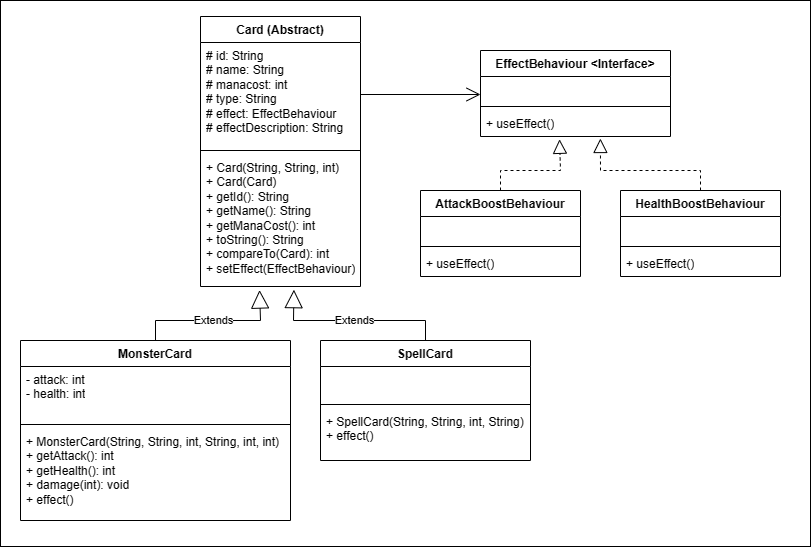

The diagram above was exported from draw.io. Its source (the exported page's mxGraphModel, read from the mxfile embedded in the PNG):
<mxGraphModel dx="2109" dy="577" grid="1" gridSize="10" guides="1" tooltips="1" connect="1" arrows="1" fold="1" page="1" pageScale="1" pageWidth="827" pageHeight="1169" math="0" shadow="0">
  <root>
    <mxCell id="0" />
    <mxCell id="1" parent="0" />
    <mxCell id="TQfpmMrB2qOs1qULg4zu-33" value="" style="group" vertex="1" connectable="0" parent="1">
      <mxGeometry x="-60" y="16" width="790" height="530" as="geometry" />
    </mxCell>
    <mxCell id="TQfpmMrB2qOs1qULg4zu-34" value="" style="rounded=0;whiteSpace=wrap;html=1;" vertex="1" parent="TQfpmMrB2qOs1qULg4zu-33">
      <mxGeometry x="-20" y="-16" width="810" height="546" as="geometry" />
    </mxCell>
    <mxCell id="TQfpmMrB2qOs1qULg4zu-1" value="Card (Abstract)" style="swimlane;fontStyle=1;align=center;verticalAlign=top;childLayout=stackLayout;horizontal=1;startSize=26;horizontalStack=0;resizeParent=1;resizeParentMax=0;resizeLast=0;collapsible=1;marginBottom=0;whiteSpace=wrap;html=1;" vertex="1" parent="TQfpmMrB2qOs1qULg4zu-33">
      <mxGeometry x="180" width="160" height="270" as="geometry" />
    </mxCell>
    <mxCell id="TQfpmMrB2qOs1qULg4zu-2" value="# id: String&lt;br&gt;# name: String&lt;br&gt;# manacost: int&lt;div&gt;# type: String&lt;/div&gt;&lt;div&gt;# effect: EffectBehaviour&lt;/div&gt;&lt;div&gt;# effectDescription: String&lt;br&gt;&lt;/div&gt;" style="text;strokeColor=none;fillColor=none;align=left;verticalAlign=top;spacingLeft=4;spacingRight=4;overflow=hidden;rotatable=0;points=[[0,0.5],[1,0.5]];portConstraint=eastwest;whiteSpace=wrap;html=1;" vertex="1" parent="TQfpmMrB2qOs1qULg4zu-1">
      <mxGeometry y="26" width="160" height="104" as="geometry" />
    </mxCell>
    <mxCell id="TQfpmMrB2qOs1qULg4zu-3" value="" style="line;strokeWidth=1;fillColor=none;align=left;verticalAlign=middle;spacingTop=-1;spacingLeft=3;spacingRight=3;rotatable=0;labelPosition=right;points=[];portConstraint=eastwest;strokeColor=inherit;" vertex="1" parent="TQfpmMrB2qOs1qULg4zu-1">
      <mxGeometry y="130" width="160" height="8" as="geometry" />
    </mxCell>
    <mxCell id="TQfpmMrB2qOs1qULg4zu-4" value="+ Card(String, String, int)&lt;br&gt;+ Card(Card)&lt;br&gt;+ getId(): String&lt;br&gt;+ getName(): String&lt;br&gt;+ getManaCost(): int&lt;div&gt;+ toString(): String&lt;br&gt;&lt;/div&gt;&lt;div&gt;+ compareTo(Card): int&lt;/div&gt;&lt;div&gt;+ setEffect(EffectBehaviour)&lt;/div&gt;" style="text;strokeColor=none;fillColor=none;align=left;verticalAlign=top;spacingLeft=4;spacingRight=4;overflow=hidden;rotatable=0;points=[[0,0.5],[1,0.5]];portConstraint=eastwest;whiteSpace=wrap;html=1;" vertex="1" parent="TQfpmMrB2qOs1qULg4zu-1">
      <mxGeometry y="138" width="160" height="132" as="geometry" />
    </mxCell>
    <mxCell id="TQfpmMrB2qOs1qULg4zu-5" value="SpellCard" style="swimlane;fontStyle=1;align=center;verticalAlign=top;childLayout=stackLayout;horizontal=1;startSize=26;horizontalStack=0;resizeParent=1;resizeParentMax=0;resizeLast=0;collapsible=1;marginBottom=0;whiteSpace=wrap;html=1;" vertex="1" parent="TQfpmMrB2qOs1qULg4zu-33">
      <mxGeometry x="300" y="324" width="210" height="120" as="geometry" />
    </mxCell>
    <mxCell id="TQfpmMrB2qOs1qULg4zu-6" value="&lt;div&gt;&lt;br&gt;&lt;/div&gt;&lt;div&gt;&lt;br&gt;&lt;/div&gt;" style="text;strokeColor=none;fillColor=none;align=left;verticalAlign=top;spacingLeft=4;spacingRight=4;overflow=hidden;rotatable=0;points=[[0,0.5],[1,0.5]];portConstraint=eastwest;whiteSpace=wrap;html=1;" vertex="1" parent="TQfpmMrB2qOs1qULg4zu-5">
      <mxGeometry y="26" width="210" height="34" as="geometry" />
    </mxCell>
    <mxCell id="TQfpmMrB2qOs1qULg4zu-7" value="" style="line;strokeWidth=1;fillColor=none;align=left;verticalAlign=middle;spacingTop=-1;spacingLeft=3;spacingRight=3;rotatable=0;labelPosition=right;points=[];portConstraint=eastwest;strokeColor=inherit;" vertex="1" parent="TQfpmMrB2qOs1qULg4zu-5">
      <mxGeometry y="60" width="210" height="8" as="geometry" />
    </mxCell>
    <mxCell id="TQfpmMrB2qOs1qULg4zu-8" value="&lt;div&gt;+ Spell&lt;span style=&quot;background-color: initial;&quot;&gt;Card(String, String, int, String)&lt;/span&gt;&lt;span style=&quot;background-color: initial;&quot;&gt;&lt;br&gt;&lt;/span&gt;&lt;/div&gt;&lt;div&gt;&lt;span style=&quot;background-color: initial;&quot;&gt;+ effect()&lt;/span&gt;&lt;br&gt;&lt;/div&gt;" style="text;strokeColor=none;fillColor=none;align=left;verticalAlign=top;spacingLeft=4;spacingRight=4;overflow=hidden;rotatable=0;points=[[0,0.5],[1,0.5]];portConstraint=eastwest;whiteSpace=wrap;html=1;" vertex="1" parent="TQfpmMrB2qOs1qULg4zu-5">
      <mxGeometry y="68" width="210" height="52" as="geometry" />
    </mxCell>
    <mxCell id="TQfpmMrB2qOs1qULg4zu-9" value="MonsterCard" style="swimlane;fontStyle=1;align=center;verticalAlign=top;childLayout=stackLayout;horizontal=1;startSize=26;horizontalStack=0;resizeParent=1;resizeParentMax=0;resizeLast=0;collapsible=1;marginBottom=0;whiteSpace=wrap;html=1;" vertex="1" parent="TQfpmMrB2qOs1qULg4zu-33">
      <mxGeometry y="324" width="270" height="180" as="geometry" />
    </mxCell>
    <mxCell id="TQfpmMrB2qOs1qULg4zu-10" value="- attack: int&lt;br&gt;- health: int" style="text;strokeColor=none;fillColor=none;align=left;verticalAlign=top;spacingLeft=4;spacingRight=4;overflow=hidden;rotatable=0;points=[[0,0.5],[1,0.5]];portConstraint=eastwest;whiteSpace=wrap;html=1;" vertex="1" parent="TQfpmMrB2qOs1qULg4zu-9">
      <mxGeometry y="26" width="270" height="54" as="geometry" />
    </mxCell>
    <mxCell id="TQfpmMrB2qOs1qULg4zu-11" value="" style="line;strokeWidth=1;fillColor=none;align=left;verticalAlign=middle;spacingTop=-1;spacingLeft=3;spacingRight=3;rotatable=0;labelPosition=right;points=[];portConstraint=eastwest;strokeColor=inherit;" vertex="1" parent="TQfpmMrB2qOs1qULg4zu-9">
      <mxGeometry y="80" width="270" height="8" as="geometry" />
    </mxCell>
    <mxCell id="TQfpmMrB2qOs1qULg4zu-12" value="&lt;div&gt;&lt;div&gt;+ MonsterCard(String, String, int, String, int, int)&lt;br&gt;&lt;/div&gt;&lt;div&gt;+ getAttack(): int&lt;br&gt;+ getHealth(): int&lt;br&gt;&lt;/div&gt;&lt;div&gt;+ damage(int): void&lt;/div&gt;&lt;/div&gt;+ effect()" style="text;strokeColor=none;fillColor=none;align=left;verticalAlign=top;spacingLeft=4;spacingRight=4;overflow=hidden;rotatable=0;points=[[0,0.5],[1,0.5]];portConstraint=eastwest;whiteSpace=wrap;html=1;" vertex="1" parent="TQfpmMrB2qOs1qULg4zu-9">
      <mxGeometry y="88" width="270" height="92" as="geometry" />
    </mxCell>
    <mxCell id="TQfpmMrB2qOs1qULg4zu-13" value="EffectBehaviour &amp;lt;Interface&amp;gt;" style="swimlane;fontStyle=1;align=center;verticalAlign=top;childLayout=stackLayout;horizontal=1;startSize=26;horizontalStack=0;resizeParent=1;resizeParentMax=0;resizeLast=0;collapsible=1;marginBottom=0;whiteSpace=wrap;html=1;" vertex="1" parent="TQfpmMrB2qOs1qULg4zu-33">
      <mxGeometry x="460" y="34" width="190" height="86" as="geometry" />
    </mxCell>
    <mxCell id="TQfpmMrB2qOs1qULg4zu-14" value="&lt;div&gt;&lt;br&gt;&lt;/div&gt;&lt;div&gt;&lt;br&gt;&lt;/div&gt;" style="text;strokeColor=none;fillColor=none;align=left;verticalAlign=top;spacingLeft=4;spacingRight=4;overflow=hidden;rotatable=0;points=[[0,0.5],[1,0.5]];portConstraint=eastwest;whiteSpace=wrap;html=1;" vertex="1" parent="TQfpmMrB2qOs1qULg4zu-13">
      <mxGeometry y="26" width="190" height="26" as="geometry" />
    </mxCell>
    <mxCell id="TQfpmMrB2qOs1qULg4zu-15" value="" style="line;strokeWidth=1;fillColor=none;align=left;verticalAlign=middle;spacingTop=-1;spacingLeft=3;spacingRight=3;rotatable=0;labelPosition=right;points=[];portConstraint=eastwest;strokeColor=inherit;" vertex="1" parent="TQfpmMrB2qOs1qULg4zu-13">
      <mxGeometry y="52" width="190" height="8" as="geometry" />
    </mxCell>
    <mxCell id="TQfpmMrB2qOs1qULg4zu-16" value="+ useEffect()" style="text;strokeColor=none;fillColor=none;align=left;verticalAlign=top;spacingLeft=4;spacingRight=4;overflow=hidden;rotatable=0;points=[[0,0.5],[1,0.5]];portConstraint=eastwest;whiteSpace=wrap;html=1;" vertex="1" parent="TQfpmMrB2qOs1qULg4zu-13">
      <mxGeometry y="60" width="190" height="26" as="geometry" />
    </mxCell>
    <mxCell id="TQfpmMrB2qOs1qULg4zu-17" value="AttackBoostBehaviour" style="swimlane;fontStyle=1;align=center;verticalAlign=top;childLayout=stackLayout;horizontal=1;startSize=26;horizontalStack=0;resizeParent=1;resizeParentMax=0;resizeLast=0;collapsible=1;marginBottom=0;whiteSpace=wrap;html=1;" vertex="1" parent="TQfpmMrB2qOs1qULg4zu-33">
      <mxGeometry x="400" y="174" width="160" height="86" as="geometry" />
    </mxCell>
    <mxCell id="TQfpmMrB2qOs1qULg4zu-18" value="&lt;div&gt;&lt;br&gt;&lt;/div&gt;&lt;div&gt;&lt;br&gt;&lt;/div&gt;" style="text;strokeColor=none;fillColor=none;align=left;verticalAlign=top;spacingLeft=4;spacingRight=4;overflow=hidden;rotatable=0;points=[[0,0.5],[1,0.5]];portConstraint=eastwest;whiteSpace=wrap;html=1;" vertex="1" parent="TQfpmMrB2qOs1qULg4zu-17">
      <mxGeometry y="26" width="160" height="26" as="geometry" />
    </mxCell>
    <mxCell id="TQfpmMrB2qOs1qULg4zu-19" value="" style="line;strokeWidth=1;fillColor=none;align=left;verticalAlign=middle;spacingTop=-1;spacingLeft=3;spacingRight=3;rotatable=0;labelPosition=right;points=[];portConstraint=eastwest;strokeColor=inherit;" vertex="1" parent="TQfpmMrB2qOs1qULg4zu-17">
      <mxGeometry y="52" width="160" height="8" as="geometry" />
    </mxCell>
    <mxCell id="TQfpmMrB2qOs1qULg4zu-20" value="+ useEffect()" style="text;strokeColor=none;fillColor=none;align=left;verticalAlign=top;spacingLeft=4;spacingRight=4;overflow=hidden;rotatable=0;points=[[0,0.5],[1,0.5]];portConstraint=eastwest;whiteSpace=wrap;html=1;" vertex="1" parent="TQfpmMrB2qOs1qULg4zu-17">
      <mxGeometry y="60" width="160" height="26" as="geometry" />
    </mxCell>
    <mxCell id="TQfpmMrB2qOs1qULg4zu-21" value="HealthBoostBehaviour" style="swimlane;fontStyle=1;align=center;verticalAlign=top;childLayout=stackLayout;horizontal=1;startSize=26;horizontalStack=0;resizeParent=1;resizeParentMax=0;resizeLast=0;collapsible=1;marginBottom=0;whiteSpace=wrap;html=1;" vertex="1" parent="TQfpmMrB2qOs1qULg4zu-33">
      <mxGeometry x="600" y="174" width="160" height="86" as="geometry" />
    </mxCell>
    <mxCell id="TQfpmMrB2qOs1qULg4zu-22" value="&lt;div&gt;&lt;br&gt;&lt;/div&gt;&lt;div&gt;&lt;br&gt;&lt;/div&gt;" style="text;strokeColor=none;fillColor=none;align=left;verticalAlign=top;spacingLeft=4;spacingRight=4;overflow=hidden;rotatable=0;points=[[0,0.5],[1,0.5]];portConstraint=eastwest;whiteSpace=wrap;html=1;" vertex="1" parent="TQfpmMrB2qOs1qULg4zu-21">
      <mxGeometry y="26" width="160" height="26" as="geometry" />
    </mxCell>
    <mxCell id="TQfpmMrB2qOs1qULg4zu-23" value="" style="line;strokeWidth=1;fillColor=none;align=left;verticalAlign=middle;spacingTop=-1;spacingLeft=3;spacingRight=3;rotatable=0;labelPosition=right;points=[];portConstraint=eastwest;strokeColor=inherit;" vertex="1" parent="TQfpmMrB2qOs1qULg4zu-21">
      <mxGeometry y="52" width="160" height="8" as="geometry" />
    </mxCell>
    <mxCell id="TQfpmMrB2qOs1qULg4zu-24" value="+ useEffect()" style="text;strokeColor=none;fillColor=none;align=left;verticalAlign=top;spacingLeft=4;spacingRight=4;overflow=hidden;rotatable=0;points=[[0,0.5],[1,0.5]];portConstraint=eastwest;whiteSpace=wrap;html=1;" vertex="1" parent="TQfpmMrB2qOs1qULg4zu-21">
      <mxGeometry y="60" width="160" height="26" as="geometry" />
    </mxCell>
    <mxCell id="TQfpmMrB2qOs1qULg4zu-26" value="Extends" style="endArrow=block;endSize=16;endFill=0;html=1;rounded=0;exitX=0.5;exitY=0;exitDx=0;exitDy=0;entryX=0.369;entryY=1.027;entryDx=0;entryDy=0;entryPerimeter=0;" edge="1" parent="TQfpmMrB2qOs1qULg4zu-33" source="TQfpmMrB2qOs1qULg4zu-9" target="TQfpmMrB2qOs1qULg4zu-4">
      <mxGeometry width="160" relative="1" as="geometry">
        <mxPoint x="380" y="304" as="sourcePoint" />
        <mxPoint x="540" y="304" as="targetPoint" />
        <Array as="points">
          <mxPoint x="135" y="304" />
          <mxPoint x="240" y="304" />
        </Array>
      </mxGeometry>
    </mxCell>
    <mxCell id="TQfpmMrB2qOs1qULg4zu-27" value="Extends" style="endArrow=block;endSize=16;endFill=0;html=1;rounded=0;exitX=0.5;exitY=0;exitDx=0;exitDy=0;entryX=0.584;entryY=1.024;entryDx=0;entryDy=0;entryPerimeter=0;" edge="1" parent="TQfpmMrB2qOs1qULg4zu-33" source="TQfpmMrB2qOs1qULg4zu-5" target="TQfpmMrB2qOs1qULg4zu-4">
      <mxGeometry width="160" relative="1" as="geometry">
        <mxPoint x="145" y="334" as="sourcePoint" />
        <mxPoint x="249" y="284" as="targetPoint" />
        <Array as="points">
          <mxPoint x="405" y="304" />
          <mxPoint x="273" y="304" />
        </Array>
      </mxGeometry>
    </mxCell>
    <mxCell id="TQfpmMrB2qOs1qULg4zu-28" value="" style="endArrow=open;endFill=1;endSize=12;html=1;rounded=0;exitX=1;exitY=0.5;exitDx=0;exitDy=0;" edge="1" parent="TQfpmMrB2qOs1qULg4zu-33" source="TQfpmMrB2qOs1qULg4zu-2">
      <mxGeometry width="160" relative="1" as="geometry">
        <mxPoint x="370" y="204" as="sourcePoint" />
        <mxPoint x="460" y="78" as="targetPoint" />
      </mxGeometry>
    </mxCell>
    <mxCell id="TQfpmMrB2qOs1qULg4zu-30" value="" style="endArrow=block;dashed=1;endFill=0;endSize=12;html=1;rounded=0;exitX=0.5;exitY=0;exitDx=0;exitDy=0;entryX=0.416;entryY=1.108;entryDx=0;entryDy=0;entryPerimeter=0;" edge="1" parent="TQfpmMrB2qOs1qULg4zu-33" source="TQfpmMrB2qOs1qULg4zu-17" target="TQfpmMrB2qOs1qULg4zu-16">
      <mxGeometry width="160" relative="1" as="geometry">
        <mxPoint x="370" y="204" as="sourcePoint" />
        <mxPoint x="520" y="204" as="targetPoint" />
        <Array as="points">
          <mxPoint x="480" y="154" />
          <mxPoint x="540" y="154" />
        </Array>
      </mxGeometry>
    </mxCell>
    <mxCell id="TQfpmMrB2qOs1qULg4zu-32" value="" style="endArrow=block;dashed=1;endFill=0;endSize=12;html=1;rounded=0;exitX=0.5;exitY=0;exitDx=0;exitDy=0;entryX=0.631;entryY=1.077;entryDx=0;entryDy=0;entryPerimeter=0;" edge="1" parent="TQfpmMrB2qOs1qULg4zu-33" source="TQfpmMrB2qOs1qULg4zu-21" target="TQfpmMrB2qOs1qULg4zu-16">
      <mxGeometry width="160" relative="1" as="geometry">
        <mxPoint x="490" y="184" as="sourcePoint" />
        <mxPoint x="549" y="133" as="targetPoint" />
        <Array as="points">
          <mxPoint x="680" y="154" />
          <mxPoint x="580" y="154" />
        </Array>
      </mxGeometry>
    </mxCell>
  </root>
</mxGraphModel>